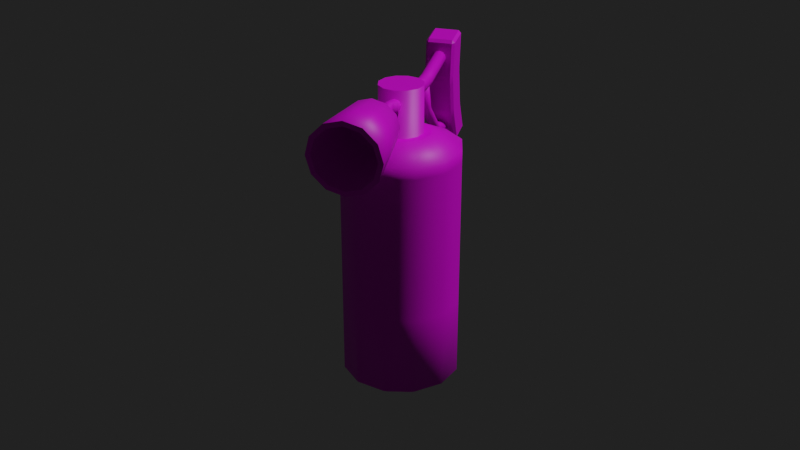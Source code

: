 # Source: FireExtinguisher.blend  (saved by Blender 3.2.14; exported with 4.5.12 LTS)
import bpy
from mathutils import Matrix  # noqa: F401  (used for matrix-valued properties, if any)

bpy.ops.wm.read_factory_settings(use_empty=True)
scene = bpy.context.scene
scene.name = 'Scene'

# ---- collections
col_collection = bpy.data.collections.new('Collection'); scene.collection.children.link(col_collection)

# ---- images (referenced by path relative to the original .blend; pixels are not part of the script)
import os
ASSET_DIR = os.environ.get("B2B_ASSET_DIR", "")  # directory of the original .blend (textures are referenced by path, not embedded)
HERE = os.path.dirname(os.path.abspath(__file__))  # packed textures are extracted next to this script under _unpacked/

def load_image(name, relpath, width, height, colorspace="sRGB"):
    """Load a texture the original file referenced (path relative to the .blend, or extracted next to this script)."""
    p = next((c for c in (os.path.join(HERE, relpath), os.path.join(ASSET_DIR, relpath)) if relpath and os.path.exists(c)), "")
    if p:
        img = bpy.data.images.load(p, check_existing=True)
        img.name = name
    else:  # same state as the original file: an image datablock whose file is absent (Cycles renders it pink)
        img = bpy.data.images.new(name, width, height)
        img.source = "FILE"
        img.filepath = "//" + (relpath or name)
    img.colorspace_settings.name = colorspace
    return img
img_fireextinguisher_png = load_image('fireExtinguisher.png', 'fireExtinguisher.png', 1024, 1024, 'sRGB')

# ---- materials (node trees are filled in below, after node groups)
mat_material_001 = bpy.data.materials.new('Material.001')
mat_material_001.use_transparent_shadow = False

# ---- material node trees
mat_material_001.use_nodes = True; mat_material_001.node_tree.nodes.clear()
_N = mat_material_001.node_tree.nodes; _L = mat_material_001.node_tree.links
n0 = _N.new('ShaderNodeBsdfPrincipled'); n0.name = 'Principled BSDF'; n0.location = (10, 300)
n0.distribution = 'GGX'
n0.subsurface_method = 'RANDOM_WALK_SKIN'
n0.inputs[3].default_value = 1.45
n0.inputs[27].default_value = (0.0, 0.0, 0.0, 1.0)
n0.inputs[28].default_value = 1.0
n1 = _N.new('ShaderNodeOutputMaterial'); n1.name = 'Material Output'; n1.location = (300, 300)
n2 = _N.new('ShaderNodeTexImage'); n2.name = 'Image Texture'; n2.location = (-280, 280)
n2.image = img_fireextinguisher_png
_L.new(n0.outputs[0], n1.inputs[0])
_L.new(n2.outputs[0], n0.inputs[0])
n1.is_active_output = True

# ---- world
world_world = bpy.data.worlds.new('World'); scene.world = world_world
world_world.use_nodes = True; world_world.node_tree.nodes.clear()
_N = world_world.node_tree.nodes; _L = world_world.node_tree.links
n0 = _N.new('ShaderNodeOutputWorld'); n0.name = 'World Output'; n0.location = (300, 300)
n1 = _N.new('ShaderNodeBackground'); n1.name = 'Background'; n1.location = (10, 300)
n1.inputs[0].default_value = (0.01521, 0.01521, 0.01521, 1.0)
_L.new(n1.outputs[0], n0.inputs[0])
n0.is_active_output = True
world_world.color = (0.05088, 0.05088, 0.05088)
world_world.use_sun_shadow = False
world_world.sun_shadow_jitter_overblur = 0.0

# ---- cameras
cam_camera = bpy.data.cameras.new('Camera')
cam_camera.clip_end = 100.0
cam_camera.ortho_scale = 7.314

# ---- lights
light_light = bpy.data.lights.new('Light', 'POINT')
light_light.transmission_factor = 0.0
light_light.energy = 1000.0
light_light.shadow_soft_size = 0.1
light_light.shadow_maximum_resolution = 0.006
light_light.use_absolute_resolution = True

# ---- meshes
me_cylinder = bpy.data.meshes.new('Cylinder')
me_cylinder.from_pydata([(5.628e-10, 0.09889, -0.2294), (5.628e-10, 0.09889, 0.1706), (0.04944, 0.08564, -0.2294), (0.04944, 0.08564, 0.1706), (0.08564, 0.04944, -0.2294), (0.08564, 0.04944, 0.1706), (0.09889, -3.76e-09, -0.2294), (0.09889, -3.76e-09, 0.1706), (0.08564, -0.04944, -0.2294), (0.08564, -0.04944, 0.1706), (0.04944, -0.08564, -0.2294), (0.04944, -0.08564, 0.1706), (-8.082e-09, -0.09889, -0.2294), (-8.082e-09, -0.09889, 0.1706), (-0.04944, -0.08564, -0.2294), (-0.04944, -0.08564, 0.1706), (-0.08564, -0.04944, -0.2294), (-0.08564, -0.04944, 0.1706), (-0.09889, 1.742e-09, -0.2294), (-0.09889, 1.742e-09, 0.1706), (-0.08564, 0.04944, -0.2294), (-0.08564, 0.04944, 0.1706), (-0.04944, 0.08564, -0.2294), (-0.04944, 0.08564, 0.1706), (-8.424e-10, 0.04421, -0.237), (0.0221, 0.03829, -0.237), (0.03829, 0.0221, -0.237), (0.04421, -2.64e-09, -0.237), (0.03829, -0.0221, -0.237), (0.0221, -0.03829, -0.237), (-4.506e-09, -0.04421, -0.237), (-0.0221, -0.03829, -0.237), (-0.03829, -0.0221, -0.237), (-0.04421, -3.911e-10, -0.237), (-0.03829, 0.0221, -0.237), (-0.0221, 0.03829, -0.237), (2.26e-10, 0.0754, -0.246), (0.0377, 0.0653, -0.246), (0.0653, 0.0377, -0.246), (0.0754, -3.859e-09, -0.246), (0.0653, -0.0377, -0.246), (0.0377, -0.0653, -0.246), (-6.365e-09, -0.0754, -0.246), (-0.0377, -0.0653, -0.246), (-0.0653, -0.0377, -0.246), (-0.0754, 3.357e-10, -0.246), (-0.0653, 0.0377, -0.246), (-0.0377, 0.0653, -0.246), (0.01834, 0.03177, 0.1933), (-1.209e-09, 0.03669, 0.1933), (0.03177, 0.01834, 0.1933), (0.03669, -2.016e-09, 0.1933), (0.03177, -0.01834, 0.1933), (0.01834, -0.03177, 0.1933), (-3.974e-09, -0.03669, 0.1933), (-0.01834, -0.03177, 0.1933), (-0.03177, -0.01834, 0.1933), (-0.03669, -6.186e-10, 0.1933), (-0.03177, 0.01834, 0.1933), (-0.01834, 0.03177, 0.1933), (0.02449, 0.04241, 0.1933), (-4.51e-10, 0.04897, 0.1933), (0.04241, 0.02449, 0.1933), (0.04897, -3.343e-09, 0.1933), (0.04241, -0.02449, 0.1933), (0.02449, -0.04241, 0.1933), (-4.732e-09, -0.04897, 0.1933), (-0.02449, -0.04241, 0.1933), (-0.04241, -0.02449, 0.1933), (-0.04897, -6.186e-10, 0.1933), (-0.04241, 0.02449, 0.1933), (-0.02449, 0.04241, 0.1933), (0.01327, 0.02298, 0.2709), (-1.522e-09, 0.02654, 0.2709), (0.02298, 0.01327, 0.2709), (0.02654, -7.638e-10, 0.2709), (0.02298, -0.01327, 0.2709), (0.01327, -0.02298, 0.2709), (-3.818e-09, -0.02654, 0.2709), (-0.01327, -0.02298, 0.2709), (-0.02298, -0.01327, 0.2709), (-0.02654, -6.186e-10, 0.2709), (-0.02298, 0.01327, 0.2709), (-0.01327, 0.02298, 0.2709), (-1.664e-09, -0.1384, 0.2582), (-5.344e-10, -0.2622, 0.296), (0.003998, -0.1383, 0.2572), (0.02412, -0.2619, 0.2895), (0.006925, -0.138, 0.2543), (0.04178, -0.261, 0.2719), (0.007997, -0.1376, 0.2504), (0.04824, -0.2598, 0.2478), (0.006925, -0.1372, 0.2464), (0.04178, -0.2586, 0.2237), (0.003998, -0.1369, 0.2436), (0.02412, -0.2578, 0.2061), (-1.698e-09, -0.1368, 0.2425), (-4.584e-09, -0.2574, 0.1996), (-0.003998, -0.1369, 0.2436), (-0.02412, -0.2578, 0.2061), (-0.006925, -0.1372, 0.2464), (-0.04178, -0.2586, 0.2237), (-0.007997, -0.1376, 0.2504), (-0.04824, -0.2598, 0.2478), (-0.006925, -0.138, 0.2543), (-0.04178, -0.261, 0.2719), (-0.003998, -0.1383, 0.2572), (-0.02412, -0.2619, 0.2895), (-3.856e-10, -0.1408, 0.2939), (0.02068, -0.1404, 0.2885), (0.03582, -0.1394, 0.2737), (0.04137, -0.1379, 0.2535), (0.03582, -0.1364, 0.2333), (0.02068, -0.1353, 0.2186), (-4.002e-09, -0.1349, 0.2132), (-0.02068, -0.1353, 0.2186), (-0.03582, -0.1364, 0.2333), (-0.04137, -0.1379, 0.2535), (-0.03582, -0.1394, 0.2737), (-0.02068, -0.1404, 0.2885), (-1.931e-09, -0.03191, 0.2569), (0.00532, -0.03191, 0.2555), (0.009215, -0.03191, 0.2516), (0.01064, -0.03191, 0.2463), (0.009215, -0.03191, 0.241), (0.00532, -0.03191, 0.2371), (-1.978e-09, -0.03191, 0.2356), (-0.00532, -0.03191, 0.2371), (-0.009215, -0.03191, 0.241), (-0.01064, -0.03191, 0.2463), (-0.009215, -0.03191, 0.2516), (-0.00532, -0.03191, 0.2555), (0.00854, -0.06725, 0.2552), (0.007396, -0.06728, 0.2595), (-0.007396, -0.06728, 0.2595), (-0.00854, -0.06725, 0.2552), (-0.00427, -0.0672, 0.2478), (-1.783e-09, -0.0672, 0.2467), (0.007396, -0.06722, 0.2509), (-0.00427, -0.0673, 0.2626), (0.00427, -0.0673, 0.2626), (-1.746e-09, -0.06731, 0.2637), (-0.007396, -0.06722, 0.2509), (0.00427, -0.0672, 0.2478), (0.02819, -0.2622, 0.2966), (-2.832e-10, -0.2626, 0.3041), (0.04883, -0.2612, 0.276), (0.05638, -0.2598, 0.2478), (0.04883, -0.2584, 0.2197), (0.02819, -0.2574, 0.1991), (-5.212e-09, -0.257, 0.1915), (-0.02819, -0.2574, 0.1991), (-0.04883, -0.2584, 0.2197), (-0.05638, -0.2598, 0.2478), (-0.04883, -0.2612, 0.276), (-0.02819, -0.2622, 0.2966), (0.01731, -0.1463, 0.2822), (-1.057e-09, -0.1467, 0.2868), (0.02998, -0.1454, 0.2695), (0.03462, -0.1442, 0.2523), (0.02998, -0.143, 0.235), (0.01731, -0.1421, 0.2224), (-3.964e-09, -0.1418, 0.2177), (-0.01731, -0.1421, 0.2224), (-0.02998, -0.143, 0.235), (-0.03462, -0.1442, 0.2523), (-0.02998, -0.1454, 0.2695), (-0.01731, -0.1463, 0.2822), (0.007257, -0.1042, 0.2489), (-0.008379, -0.1037, 0.2448), (-1.711e-09, -0.1028, 0.2365), (-1.674e-09, -0.1047, 0.2531), (0.008379, -0.1037, 0.2448), (-0.007257, -0.1042, 0.2489), (-0.00419, -0.1029, 0.2376), (0.007257, -0.1033, 0.2407), (-0.00419, -0.1045, 0.252), (0.00419, -0.1045, 0.252), (-0.007257, -0.1033, 0.2407), (0.00419, -0.1029, 0.2376), (-3.638e-09, 0.2352, 0.26), (-3.638e-09, 0.02865, 0.2559), (0.005757, 0.235, 0.2584), (0.005757, 0.02865, 0.2543), (0.009971, 0.2344, 0.2543), (0.009971, 0.02865, 0.2501), (0.01151, 0.2335, 0.2485), (0.01151, 0.02865, 0.2444), (0.009971, 0.2327, 0.2428), (0.009971, 0.02865, 0.2386), (0.005757, 0.2321, 0.2386), (0.005757, 0.02865, 0.2344), (-4.645e-09, 0.2319, 0.2371), (-4.645e-09, 0.02865, 0.2329), (-0.005757, 0.2321, 0.2386), (-0.005757, 0.02865, 0.2344), (-0.009971, 0.2327, 0.2428), (-0.009971, 0.02865, 0.2386), (-0.01151, 0.2335, 0.2485), (-0.01151, 0.02865, 0.2444), (-0.009971, 0.2344, 0.2543), (-0.009971, 0.02865, 0.2501), (-0.005757, 0.235, 0.2584), (-0.005757, 0.02865, 0.2543), (-0.0252, 0.2547, 0.09079), (-0.02072, 0.2565, 0.08653), (-0.02072, 0.2502, 0.08993), (-0.0252, 0.2268, 0.2713), (-0.02072, 0.2222, 0.2707), (-0.02072, 0.2271, 0.2759), (-0.0252, 0.2954, 0.09695), (-0.02072, 0.3, 0.09749), (-0.02072, 0.2975, 0.09275), (-0.0252, 0.2674, 0.2774), (-0.02072, 0.2681, 0.2821), (-0.02072, 0.272, 0.2783), (0.0252, 0.2547, 0.09079), (0.02072, 0.2502, 0.08993), (0.02072, 0.2565, 0.08653), (0.0252, 0.2268, 0.2713), (0.02072, 0.2271, 0.2759), (0.02072, 0.2222, 0.2707), (0.02072, 0.3, 0.09749), (0.0252, 0.2954, 0.09695), (0.02072, 0.2975, 0.09275), (0.02072, 0.272, 0.2783), (0.02072, 0.2681, 0.2821), (0.0252, 0.2674, 0.2774), (-0.02072, 0.2157, 0.2126), (-0.0252, 0.2203, 0.2134), (-0.0252, 0.2203, 0.2044), (-0.02072, 0.2158, 0.2037), (-0.0252, 0.2292, 0.1493), (-0.0252, 0.232, 0.1407), (-0.02072, 0.2273, 0.1401), (-0.02072, 0.2248, 0.1486), (-0.0252, 0.2702, 0.1555), (-0.02072, 0.2746, 0.1562), (-0.02072, 0.2771, 0.1477), (-0.0252, 0.2726, 0.1468), (-0.0252, 0.2612, 0.2106), (-0.0252, 0.2609, 0.2196), (-0.02072, 0.2655, 0.2201), (-0.02072, 0.2657, 0.2113), (0.02072, 0.2746, 0.1562), (0.0252, 0.2702, 0.1555), (0.0252, 0.2726, 0.1468), (0.02072, 0.2771, 0.1477), (0.02072, 0.2657, 0.2113), (0.02072, 0.2655, 0.2201), (0.0252, 0.2609, 0.2196), (0.0252, 0.2612, 0.2106), (0.0252, 0.2292, 0.1493), (0.02072, 0.2248, 0.1486), (0.02072, 0.2273, 0.1401), (0.0252, 0.232, 0.1407), (0.0252, 0.2203, 0.2044), (0.0252, 0.2203, 0.2134), (0.02072, 0.2157, 0.2126), (0.02072, 0.2158, 0.2037), (0.0252, 0.2223, 0.2318), (0.02072, 0.2177, 0.231), (-0.0252, 0.2223, 0.2318), (-0.02072, 0.2177, 0.231), (-0.02072, 0.2676, 0.2386), (-0.0252, 0.263, 0.238), (0.0252, 0.263, 0.238), (0.02072, 0.2676, 0.2386), (-3.638e-09, 0.1138, 0.2438), (-3.638e-09, 0.1401, 0.2441), (0.005757, 0.1401, 0.2426), (0.005757, 0.1138, 0.2422), (0.009971, 0.1402, 0.2384), (0.009971, 0.1138, 0.238), (0.01151, 0.1402, 0.2326), (0.01151, 0.1137, 0.2323), (0.009971, 0.1402, 0.2269), (0.009971, 0.1138, 0.2265), (0.005757, 0.1401, 0.2227), (0.005757, 0.1138, 0.2223), (-4.645e-09, 0.1401, 0.2212), (-4.645e-09, 0.1138, 0.2207), (-0.005757, 0.1401, 0.2227), (-0.005757, 0.1138, 0.2223), (-0.009971, 0.1402, 0.2269), (-0.009971, 0.1138, 0.2265), (-0.01151, 0.1402, 0.2326), (-0.01151, 0.1137, 0.2323), (-0.009971, 0.1402, 0.2384), (-0.009971, 0.1138, 0.238), (-0.005757, 0.1401, 0.2426), (-0.005757, 0.1138, 0.2422), (-3.83e-09, 0.1357, 0.2269), (-3.638e-09, 0.2396, 0.1241), (0.004477, 0.1345, 0.2269), (0.005757, 0.2403, 0.1227), (0.007755, 0.1312, 0.2269), (0.009971, 0.242, 0.1189), (0.008955, 0.1267, 0.2268), (0.01151, 0.2444, 0.1137), (0.007755, 0.1222, 0.2268), (0.009971, 0.2468, 0.1084), (0.004477, 0.1189, 0.2267), (0.005757, 0.2485, 0.1046), (-4.613e-09, 0.1177, 0.2267), (-4.645e-09, 0.2492, 0.1032), (-0.004478, 0.1189, 0.2267), (-0.005757, 0.2485, 0.1046), (-0.007755, 0.1222, 0.2268), (-0.009971, 0.2468, 0.1084), (-0.008955, 0.1267, 0.2268), (-0.01151, 0.2444, 0.1137), (-0.007755, 0.1312, 0.2269), (-0.009971, 0.242, 0.1189), (-0.004478, 0.1345, 0.2269), (-0.005757, 0.2403, 0.1227), (-3.779e-09, 0.2003, 0.1343), (-3.863e-09, 0.1482, 0.1852), (0.004365, 0.1472, 0.1844), (0.004821, 0.1999, 0.1331), (0.00756, 0.1448, 0.1825), (0.008351, 0.1987, 0.1297), (0.00873, 0.1414, 0.1797), (0.009642, 0.197, 0.1252), (0.00756, 0.138, 0.177), (0.008351, 0.1954, 0.1207), (0.004365, 0.1355, 0.175), (0.004821, 0.1941, 0.1174), (-4.627e-09, 0.1346, 0.1743), (-4.621e-09, 0.1937, 0.1162), (-0.004365, 0.1355, 0.175), (-0.004821, 0.1941, 0.1174), (-0.00756, 0.138, 0.177), (-0.008351, 0.1954, 0.1207), (-0.00873, 0.1414, 0.1797), (-0.009642, 0.197, 0.1252), (-0.00756, 0.1448, 0.1825), (-0.008351, 0.1987, 0.1297), (-0.004365, 0.1472, 0.1844), (-0.004821, 0.1999, 0.1331), (5.628e-10, 0.09889, -0.09609), (5.628e-10, 0.09889, 0.03724), (0.04944, 0.08564, 0.03724), (0.04944, 0.08564, -0.09609), (0.08564, 0.04944, 0.03724), (0.08564, 0.04944, -0.09609), (0.09889, -3.76e-09, 0.03724), (0.09889, -3.76e-09, -0.09609), (0.08564, -0.04944, 0.03724), (0.08564, -0.04944, -0.09609), (0.04944, -0.08564, 0.03724), (0.04944, -0.08564, -0.09609), (-8.082e-09, -0.09889, 0.03724), (-8.082e-09, -0.09889, -0.09609), (-0.04944, -0.08564, 0.03724), (-0.04944, -0.08564, -0.09609), (-0.08564, -0.04944, 0.03724), (-0.08564, -0.04944, -0.09609), (-0.09889, 1.742e-09, 0.03724), (-0.09889, 1.742e-09, -0.09609), (-0.08564, 0.04944, 0.03724), (-0.08564, 0.04944, -0.09609), (-0.04944, 0.08564, 0.03724), (-0.04944, 0.08564, -0.09609), (0.01834, 0.03177, 0.2709), (-1.209e-09, 0.03669, 0.2709), (0.03177, 0.01834, 0.2709), (0.03669, -2.016e-09, 0.2709), (0.03177, -0.01834, 0.2709), (0.01834, -0.03177, 0.2709), (-3.974e-09, -0.03669, 0.2709), (-0.01834, -0.03177, 0.2709), (-0.03177, -0.01834, 0.2709), (-0.03669, -6.186e-10, 0.2709), (-0.03177, 0.01834, 0.2709), (-0.01834, 0.03177, 0.2709), (5.628e-10, 0.09889, 0.1507), (0.04944, 0.08564, 0.1507), (0.08564, 0.04944, 0.1507), (0.09889, -3.76e-09, 0.1507), (0.08564, -0.04944, 0.1507), (0.04944, -0.08564, 0.1507), (-8.082e-09, -0.09889, 0.1507), (-0.04944, -0.08564, 0.1507), (-0.08564, -0.04944, 0.1507), (-0.09889, 1.742e-09, 0.1507), (-0.08564, 0.04944, 0.1507), (-0.04944, 0.08564, 0.1507)], [], [(376, 1, 3, 377), (377, 3, 5, 378), (378, 5, 7, 379), (379, 7, 9, 380), (380, 9, 11, 381), (381, 11, 13, 382), (382, 13, 15, 383), (383, 15, 17, 384), (384, 17, 19, 385), (385, 19, 21, 386), (11, 9, 64, 65), (386, 21, 23, 387), (387, 23, 1, 376), (14, 16, 44, 43), (24, 25, 26, 27, 28, 29, 30, 31, 32, 33, 34, 35), (12, 14, 43, 42), (10, 12, 42, 41), (8, 10, 41, 40), (6, 8, 40, 39), (22, 0, 36, 47), (0, 2, 37, 36), (4, 6, 39, 38), (20, 22, 47, 46), (2, 4, 38, 37), (18, 20, 46, 45), (16, 18, 45, 44), (25, 24, 36, 37), (26, 25, 37, 38), (27, 26, 38, 39), (28, 27, 39, 40), (29, 28, 40, 41), (30, 29, 41, 42), (31, 30, 42, 43), (32, 31, 43, 44), (33, 32, 44, 45), (34, 33, 45, 46), (35, 34, 46, 47), (24, 35, 47, 36), (49, 59, 375, 365), (9, 7, 63, 64), (1, 23, 71, 61), (3, 1, 61, 60), (7, 5, 62, 63), (23, 21, 70, 71), (5, 3, 60, 62), (21, 19, 69, 70), (19, 17, 68, 69), (17, 15, 67, 68), (15, 13, 66, 67), (13, 11, 65, 66), (49, 48, 60, 61), (48, 50, 62, 60), (50, 51, 63, 62), (51, 52, 64, 63), (52, 53, 65, 64), (53, 54, 66, 65), (54, 55, 67, 66), (55, 56, 68, 67), (56, 57, 69, 68), (57, 58, 70, 69), (58, 59, 71, 70), (59, 49, 61, 71), (72, 73, 83, 82, 81, 80, 79, 78, 77, 76, 75, 74), (50, 48, 364, 366), (57, 56, 372, 373), (54, 53, 369, 370), (51, 50, 366, 367), (58, 57, 373, 374), (55, 54, 370, 371), (52, 51, 367, 368), (59, 58, 374, 375), (48, 49, 365, 364), (56, 55, 371, 372), (53, 52, 368, 369), (108, 145, 144, 109), (109, 144, 146, 110), (110, 146, 147, 111), (111, 147, 148, 112), (112, 148, 149, 113), (113, 149, 150, 114), (114, 150, 151, 115), (115, 151, 152, 116), (116, 152, 153, 117), (117, 153, 154, 118), (99, 97, 162, 163), (118, 154, 155, 119), (119, 155, 145, 108), (133, 132, 123, 122), (86, 84, 108, 109), (88, 86, 109, 110), (90, 88, 110, 111), (92, 90, 111, 112), (94, 92, 112, 113), (96, 94, 113, 114), (98, 96, 114, 115), (100, 98, 115, 116), (102, 100, 116, 117), (104, 102, 117, 118), (106, 104, 118, 119), (84, 106, 119, 108), (120, 121, 122, 123, 124, 125, 126, 127, 128, 129, 130, 131), (135, 134, 130, 129), (137, 136, 127, 126), (132, 138, 124, 123), (134, 139, 131, 130), (141, 140, 121, 120), (136, 142, 128, 127), (138, 143, 125, 124), (139, 141, 120, 131), (140, 133, 122, 121), (142, 135, 129, 128), (143, 137, 126, 125), (179, 170, 137, 143), (178, 169, 135, 142), (177, 168, 133, 140), (176, 171, 141, 139), (175, 179, 143, 138), (174, 178, 142, 136), (171, 177, 140, 141), (173, 176, 139, 134), (172, 175, 138, 132), (170, 174, 136, 137), (169, 173, 134, 135), (168, 172, 132, 133), (85, 87, 144, 145), (87, 89, 146, 144), (89, 91, 147, 146), (91, 93, 148, 147), (93, 95, 149, 148), (95, 97, 150, 149), (97, 99, 151, 150), (99, 101, 152, 151), (101, 103, 153, 152), (103, 105, 154, 153), (105, 107, 155, 154), (107, 85, 145, 155), (156, 157, 167, 166, 165, 164, 163, 162, 161, 160, 159, 158), (93, 91, 159, 160), (107, 105, 166, 167), (87, 85, 157, 156), (101, 99, 163, 164), (95, 93, 160, 161), (85, 107, 167, 157), (89, 87, 156, 158), (103, 101, 164, 165), (97, 95, 161, 162), (91, 89, 158, 159), (105, 103, 165, 166), (88, 90, 172, 168), (102, 104, 173, 169), (96, 98, 174, 170), (90, 92, 175, 172), (104, 106, 176, 173), (84, 86, 177, 171), (98, 100, 178, 174), (92, 94, 179, 175), (106, 84, 171, 176), (86, 88, 168, 177), (100, 102, 169, 178), (94, 96, 170, 179), (202, 290, 269, 180), (184, 272, 274, 186), (186, 274, 276, 188), (188, 276, 278, 190), (190, 278, 280, 192), (192, 280, 282, 194), (194, 282, 284, 196), (196, 284, 286, 198), (198, 286, 288, 200), (200, 288, 290, 202), (183, 181, 203, 201, 199, 197, 195, 193, 191, 189, 187, 185), (180, 269, 270, 182), (180, 182, 184, 186, 188, 190, 192, 194, 196, 198, 200, 202), (182, 270, 272, 184), (289, 201, 203, 291), (287, 199, 201, 289), (285, 197, 199, 287), (283, 195, 197, 285), (281, 193, 195, 283), (279, 191, 193, 281), (277, 189, 191, 279), (275, 187, 189, 277), (273, 185, 187, 275), (271, 183, 185, 273), (268, 181, 183, 271), (204, 233, 239, 210), (266, 227, 219, 260), (262, 207, 213, 265), (217, 254, 234, 206), (261, 221, 208, 263), (264, 215, 225, 267), (259, 231, 235, 253), (223, 246, 255, 216), (226, 214, 209, 220), (230, 240, 236, 232), (251, 256, 252, 245), (243, 248, 244, 237), (211, 238, 247, 222), (204, 205, 206), (207, 208, 209), (210, 211, 212), (213, 214, 215), (216, 217, 218), (219, 220, 221), (222, 223, 224), (225, 226, 227), (228, 229, 230, 231), (232, 233, 234, 235), (236, 237, 238, 239), (240, 241, 242, 243), (244, 245, 246, 247), (248, 249, 250, 251), (252, 253, 254, 255), (256, 257, 258, 259), (212, 205, 204, 210), (209, 214, 213, 207), (224, 212, 211, 222), (214, 226, 225, 215), (218, 224, 223, 216), (226, 220, 219, 227), (205, 218, 217, 206), (220, 209, 208, 221), (252, 256, 259, 253), (258, 228, 231, 259), (230, 232, 235, 231), (234, 254, 253, 235), (244, 248, 251, 245), (250, 257, 256, 251), (255, 246, 245, 252), (236, 240, 243, 237), (242, 249, 248, 243), (247, 238, 237, 244), (229, 241, 240, 230), (239, 233, 232, 236), (260, 219, 221, 261), (262, 229, 228, 263), (206, 234, 233, 204), (238, 211, 210, 239), (264, 242, 241, 265), (216, 255, 254, 217), (246, 223, 222, 247), (266, 250, 249, 267), (212, 224, 218, 205), (227, 266, 267, 225), (215, 264, 265, 213), (207, 262, 263, 208), (257, 260, 261, 258), (242, 264, 267, 249), (258, 261, 263, 228), (229, 262, 265, 241), (250, 266, 260, 257), (291, 268, 269, 290), (289, 291, 290, 288), (287, 289, 288, 286), (285, 287, 286, 284), (283, 285, 284, 282), (281, 283, 282, 280), (279, 281, 280, 278), (277, 279, 278, 276), (275, 277, 276, 274), (273, 275, 274, 272), (271, 273, 272, 270), (268, 271, 270, 269), (291, 203, 181, 268), (314, 338, 317, 292), (296, 320, 322, 298), (298, 322, 324, 300), (300, 324, 326, 302), (302, 326, 328, 304), (304, 328, 330, 306), (306, 330, 332, 308), (308, 332, 334, 310), (310, 334, 336, 312), (312, 336, 338, 314), (295, 293, 315, 313, 311, 309, 307, 305, 303, 301, 299, 297), (292, 317, 318, 294), (292, 294, 296, 298, 300, 302, 304, 306, 308, 310, 312, 314), (294, 318, 320, 296), (337, 313, 315, 339), (335, 311, 313, 337), (333, 309, 311, 335), (331, 307, 309, 333), (329, 305, 307, 331), (327, 303, 305, 329), (325, 301, 303, 327), (323, 299, 301, 325), (321, 297, 299, 323), (319, 295, 297, 321), (316, 293, 295, 319), (339, 316, 317, 338), (337, 339, 338, 336), (335, 337, 336, 334), (333, 335, 334, 332), (331, 333, 332, 330), (329, 331, 330, 328), (327, 329, 328, 326), (325, 327, 326, 324), (323, 325, 324, 322), (321, 323, 322, 320), (319, 321, 320, 318), (316, 319, 318, 317), (339, 315, 293, 316), (22, 363, 340, 0), (363, 362, 341, 340), (20, 361, 363, 22), (361, 360, 362, 363), (18, 359, 361, 20), (359, 358, 360, 361), (16, 357, 359, 18), (357, 356, 358, 359), (14, 355, 357, 16), (355, 354, 356, 357), (12, 353, 355, 14), (353, 352, 354, 355), (10, 351, 353, 12), (351, 350, 352, 353), (8, 349, 351, 10), (349, 348, 350, 351), (6, 347, 349, 8), (347, 346, 348, 349), (4, 345, 347, 6), (345, 344, 346, 347), (2, 343, 345, 4), (343, 342, 344, 345), (0, 340, 343, 2), (340, 341, 342, 343), (73, 72, 364, 365), (72, 74, 366, 364), (74, 75, 367, 366), (75, 76, 368, 367), (76, 77, 369, 368), (77, 78, 370, 369), (78, 79, 371, 370), (79, 80, 372, 371), (80, 81, 373, 372), (81, 82, 374, 373), (82, 83, 375, 374), (83, 73, 365, 375), (362, 387, 376, 341), (360, 386, 387, 362), (358, 385, 386, 360), (356, 384, 385, 358), (354, 383, 384, 356), (352, 382, 383, 354), (350, 381, 382, 352), (348, 380, 381, 350), (346, 379, 380, 348), (344, 378, 379, 346), (342, 377, 378, 344), (341, 376, 377, 342)])
me_cylinder.polygons.foreach_set('use_smooth', [1, 1, 1, 1, 1, 1, 1, 1, 1, 1, 1, 1, 1, 1, 1, 1, 1, 1, 1, 1, 1, 1, 1, 1, 1, 1, 1, 1, 1, 1, 1, 1, 1, 1, 1, 1, 1, 1, 1, 1, 1, 1, 1, 1, 1, 1, 1, 1, 1, 1, 0, 0, 0, 0, 0, 0, 0, 0, 0, 0, 0, 0, 0, 1, 1, 1, 1, 1, 1, 1, 1, 1, 1, 1, 1, 1, 1, 1, 1, 1, 1, 1, 1, 1, 1, 1, 1, 1, 0, 0, 0, 0, 0, 0, 0, 0, 0, 0, 0, 0, 0, 1, 1, 1, 1, 1, 1, 1, 1, 1, 1, 1, 1, 1, 1, 1, 1, 1, 1, 1, 1, 1, 1, 1, 0, 0, 0, 0, 0, 0, 0, 0, 0, 0, 0, 0, 0, 1, 1, 1, 1, 1, 1, 1, 1, 1, 1, 1, 1, 1, 1, 1, 1, 1, 1, 1, 1, 1, 1, 1, 1, 1, 1, 1, 1, 1, 1, 1, 1, 1, 1, 1, 1, 1, 1, 1, 1, 1, 1, 1, 1, 1, 1, 1, 1, 0, 0, 0, 0, 0, 0, 0, 0, 0, 0, 0, 0, 0, 0, 0, 0, 0, 0, 0, 0, 0, 0, 0, 0, 0, 0, 0, 0, 0, 0, 0, 0, 0, 0, 0, 0, 0, 0, 0, 0, 0, 0, 0, 0, 0, 0, 0, 0, 0, 0, 0, 0, 0, 0, 0, 0, 0, 0, 0, 0, 0, 0, 0, 0, 0, 0, 1, 1, 1, 1, 1, 1, 1, 1, 1, 1, 1, 1, 1, 1, 1, 1, 1, 1, 1, 1, 1, 1, 1, 1, 1, 1, 1, 1, 1, 1, 1, 1, 1, 1, 1, 1, 1, 1, 1, 1, 1, 1, 1, 1, 1, 1, 1, 1, 1, 1, 1, 1, 1, 1, 1, 1, 1, 1, 1, 1, 1, 1, 1, 1, 1, 1, 1, 1, 1, 1, 1, 1, 1, 1, 1, 0, 0, 0, 0, 0, 0, 0, 0, 0, 0, 0, 0, 1, 1, 1, 1, 1, 1, 1, 1, 1, 1, 1, 1])
_uv = me_cylinder.uv_layers.new(name='UVMap')
_uv.uv.foreach_set('vector', [0.3607, 0.3244, 0.3767, 0.3244, 0.3767, 0.3783, 0.3607, 0.3783, 0.3754, 0.382, 0.3915, 0.382, 0.3915, 0.4358, 0.3754, 0.4358, 0.3754, 0.4358, 0.3915, 0.4358, 0.3915, 0.4897, 0.3754, 0.4897, 0.3754, 0.4897, 0.3915, 0.4897, 0.3915, 0.5435, 0.3754, 0.5435, 0.3754, 0.5435, 0.3915, 0.5435, 0.3915, 0.5974, 0.3754, 0.5974, 0.3754, 0.5974, 0.3915, 0.5974, 0.3915, 0.6512, 0.3754, 0.6512, 0.3754, 0.6512, 0.3915, 0.6512, 0.3915, 0.7051, 0.3754, 0.7051, 0.3754, 0.7051, 0.3915, 0.7051, 0.3915, 0.7589, 0.3754, 0.7589, 0.3754, 0.7589, 0.3915, 0.7589, 0.3915, 0.8128, 0.3754, 0.8128, 0.3521, 0.6983, 0.3681, 0.6983, 0.3681, 0.7522, 0.3521, 0.7522, 0.2539, 0.245, 0.3392, 0.2942, 0.2679, 0.3665, 0.2284, 0.3432, 0.3754, 0.8666, 0.3915, 0.8666, 0.3915, 0.9205, 0.3754, 0.9205, 0.3754, 0.9205, 0.3915, 0.9205, 0.3915, 0.9743, 0.3754, 0.9743, 0.6863, 0.3373, 0.6143, 0.2957, 0.6462, 0.2631, 0.6976, 0.2931, 0.2122, 0.3833, 0.2464, 0.3836, 0.2758, 0.4009, 0.2926, 0.4307, 0.2924, 0.465, 0.275, 0.4945, 0.2453, 0.5113, 0.2111, 0.5109, 0.1815, 0.4936, 0.1647, 0.4638, 0.165, 0.4296, 0.1824, 0.4002, 0.7694, 0.3373, 0.6863, 0.3373, 0.6976, 0.2931, 0.7571, 0.2934, 0.8414, 0.2958, 0.7694, 0.3373, 0.7571, 0.2934, 0.8088, 0.2639, 0.8829, 0.2238, 0.8414, 0.2958, 0.8088, 0.2639, 0.8388, 0.2125, 0.8829, 0.1407, 0.8829, 0.2238, 0.8388, 0.2125, 0.839, 0.153, 0.6143, 0.06867, 0.6863, 0.02711, 0.6986, 0.07102, 0.6469, 0.1005, 0.6863, 0.02711, 0.7694, 0.0271, 0.7581, 0.07129, 0.6986, 0.07102, 0.8414, 0.06867, 0.8829, 0.1407, 0.839, 0.153, 0.8095, 0.1013, 0.5728, 0.1406, 0.6143, 0.06867, 0.6469, 0.1005, 0.6169, 0.1519, 0.7694, 0.0271, 0.8414, 0.06867, 0.8095, 0.1013, 0.7581, 0.07129, 0.5727, 0.2238, 0.5728, 0.1406, 0.6169, 0.1519, 0.6167, 0.2115, 0.6143, 0.2957, 0.5727, 0.2238, 0.6167, 0.2115, 0.6462, 0.2631, 0.2464, 0.3836, 0.2122, 0.3833, 0.1994, 0.3361, 0.259, 0.3364, 0.2758, 0.4009, 0.2464, 0.3836, 0.259, 0.3364, 0.3104, 0.3664, 0.2926, 0.4307, 0.2758, 0.4009, 0.3104, 0.3664, 0.3399, 0.4181, 0.2924, 0.465, 0.2926, 0.4307, 0.3399, 0.4181, 0.3396, 0.4776, 0.275, 0.4945, 0.2924, 0.465, 0.3396, 0.4776, 0.3096, 0.529, 0.2453, 0.5113, 0.275, 0.4945, 0.3096, 0.529, 0.2579, 0.5585, 0.2111, 0.5109, 0.2453, 0.5113, 0.2579, 0.5585, 0.1984, 0.5582, 0.1815, 0.4936, 0.2111, 0.5109, 0.1984, 0.5582, 0.147, 0.5282, 0.1647, 0.4638, 0.1815, 0.4936, 0.147, 0.5282, 0.1175, 0.4765, 0.165, 0.4296, 0.1647, 0.4638, 0.1175, 0.4765, 0.1178, 0.417, 0.1824, 0.4002, 0.165, 0.4296, 0.1178, 0.417, 0.1478, 0.3656, 0.2122, 0.3833, 0.1824, 0.4002, 0.1478, 0.3656, 0.1994, 0.3361, 0.7767, 0.005489, 0.6968, 0.005489, 0.6968, 0.3438, 0.7767, 0.3438, 0.3392, 0.2942, 0.3884, 0.3794, 0.2905, 0.4065, 0.2679, 0.3665, 0.2539, 0.6123, 0.1555, 0.6123, 0.181, 0.514, 0.2269, 0.5144, 0.3392, 0.5631, 0.2539, 0.6123, 0.2269, 0.5144, 0.2668, 0.4919, 0.3884, 0.3794, 0.3884, 0.4779, 0.2901, 0.4523, 0.2905, 0.4065, 0.1555, 0.6123, 0.07025, 0.5631, 0.1415, 0.4907, 0.181, 0.514, 0.3884, 0.4779, 0.3392, 0.5631, 0.2668, 0.4919, 0.2901, 0.4523, 0.07025, 0.5631, 0.02104, 0.4779, 0.1189, 0.4508, 0.1415, 0.4907, 0.02104, 0.4779, 0.02104, 0.3794, 0.1193, 0.4049, 0.1189, 0.4508, 0.02104, 0.3794, 0.07025, 0.2942, 0.1426, 0.3654, 0.1193, 0.4049, 0.07025, 0.2942, 0.1555, 0.245, 0.1825, 0.3428, 0.1426, 0.3654, 0.1555, 0.245, 0.2539, 0.245, 0.2284, 0.3432, 0.1825, 0.3428, 0.7543, 0.6208, 0.8002, 0.5949, 0.8242, 0.6192, 0.7629, 0.6539, 0.8002, 0.5949, 0.827, 0.5494, 0.86, 0.5585, 0.8242, 0.6192, 0.827, 0.5494, 0.8275, 0.4967, 0.8606, 0.4881, 0.86, 0.5585, 0.8275, 0.4967, 0.8016, 0.4508, 0.8259, 0.4268, 0.8606, 0.4881, 0.8016, 0.4508, 0.7561, 0.424, 0.7652, 0.391, 0.8259, 0.4268, 0.7561, 0.424, 0.7034, 0.4235, 0.6948, 0.3904, 0.7652, 0.391, 0.7034, 0.4235, 0.6575, 0.4494, 0.6335, 0.4251, 0.6948, 0.3904, 0.6575, 0.4494, 0.6307, 0.4949, 0.5977, 0.4858, 0.6335, 0.4251, 0.6307, 0.4949, 0.6302, 0.5476, 0.5971, 0.5562, 0.5977, 0.4858, 0.6302, 0.5476, 0.6561, 0.5935, 0.6318, 0.6175, 0.5971, 0.5562, 0.6561, 0.5935, 0.7016, 0.6203, 0.6925, 0.6533, 0.6318, 0.6175, 0.7016, 0.6203, 0.7543, 0.6208, 0.7629, 0.6539, 0.6925, 0.6533, 0.1459, 0.1813, 0.1001, 0.1863, 0.05136, 0.1827, 0.01747, 0.143, 0.007506, 0.09668, 0.01747, 0.05038, 0.03915, 0.009657, 0.09717, 0.008483, 0.1464, 0.01161, 0.1778, 0.05038, 0.1902, 0.09668, 0.1778, 0.143, 0.9151, 0.005489, 0.8566, 0.005489, 0.8566, 0.3438, 0.9151, 0.3438, 0.7441, 0.008589, 0.6642, 0.008589, 0.6642, 0.3469, 0.7441, 0.3469, 0.7224, 0.002388, 0.6425, 0.002388, 0.6425, 0.3407, 0.7224, 0.3407, 0.6589, 0.3593, 0.7388, 0.3593, 0.7388, 0.02099, 0.6589, 0.02099, 0.824, 0.008589, 0.7441, 0.008589, 0.7441, 0.3469, 0.824, 0.3469, 0.8023, 0.002388, 0.7224, 0.002388, 0.7224, 0.3407, 0.8023, 0.3407, 0.579, 0.3593, 0.6589, 0.3593, 0.6589, 0.02099, 0.579, 0.02099, 0.8825, 0.008589, 0.824, 0.008589, 0.824, 0.3469, 0.8825, 0.3469, 0.8566, 0.005489, 0.7767, 0.005489, 0.7767, 0.3438, 0.8566, 0.3438, 0.6642, 0.008589, 0.6058, 0.008589, 0.6058, 0.3469, 0.6642, 0.3469, 0.5205, 0.3593, 0.579, 0.3593, 0.579, 0.02099, 0.5205, 0.02099, 0.9953, 0.4625, 0.9953, 0.6335, 0.9515, 0.6335, 0.9515, 0.4625, 0.9515, 0.4625, 0.9515, 0.6335, 0.9077, 0.6335, 0.9077, 0.4625, 0.9077, 0.4625, 0.9077, 0.6335, 0.8639, 0.6335, 0.8639, 0.4625, 0.8639, 0.4625, 0.8639, 0.6335, 0.8201, 0.6335, 0.8201, 0.4625, 0.8201, 0.4625, 0.8201, 0.6335, 0.7763, 0.6335, 0.7763, 0.4625, 0.7763, 0.4625, 0.7763, 0.6335, 0.7325, 0.6335, 0.7325, 0.4625, 0.7325, 0.4625, 0.7325, 0.6335, 0.6887, 0.6335, 0.6887, 0.4625, 0.6887, 0.4625, 0.6887, 0.6335, 0.645, 0.6335, 0.645, 0.4625, 0.645, 0.4625, 0.645, 0.6335, 0.6012, 0.6335, 0.6012, 0.4625, 0.6012, 0.4625, 0.6012, 0.6335, 0.5574, 0.6335, 0.5574, 0.4625, 0.543, 0.4022, 0.5711, 0.4005, 0.5744, 0.5521, 0.5543, 0.5532, 0.5574, 0.4625, 0.5574, 0.6335, 0.5136, 0.6335, 0.5136, 0.4625, 0.5136, 0.4625, 0.5136, 0.6335, 0.4698, 0.6335, 0.4698, 0.4625, 0.169, 0.5493, 0.1874, 0.5494, 0.225, 0.6966, 0.2021, 0.6966, 0.7681, 0.5742, 0.7438, 0.5807, 0.7438, 0.6927, 0.8241, 0.6712, 0.7858, 0.5564, 0.7681, 0.5742, 0.8241, 0.6712, 0.8829, 0.6124, 0.7923, 0.5321, 0.7858, 0.5564, 0.8829, 0.6124, 0.9044, 0.5321, 0.7858, 0.5079, 0.7923, 0.5321, 0.9044, 0.5321, 0.8829, 0.4518, 0.7681, 0.4901, 0.7858, 0.5079, 0.8829, 0.4518, 0.8241, 0.3931, 0.7438, 0.4836, 0.7681, 0.4901, 0.8241, 0.3931, 0.7438, 0.3716, 0.7195, 0.4901, 0.7438, 0.4836, 0.7438, 0.3716, 0.6635, 0.3931, 0.7018, 0.5079, 0.7195, 0.4901, 0.6635, 0.3931, 0.6047, 0.4518, 0.6953, 0.5321, 0.7018, 0.5079, 0.6047, 0.4518, 0.5832, 0.5321, 0.7018, 0.5564, 0.6953, 0.5321, 0.5832, 0.5321, 0.6047, 0.6124, 0.7195, 0.5742, 0.7018, 0.5564, 0.6047, 0.6124, 0.6635, 0.6712, 0.7438, 0.5807, 0.7195, 0.5742, 0.6635, 0.6712, 0.7438, 0.6927, 0.75, 0.3225, 0.7863, 0.3128, 0.8128, 0.2863, 0.8225, 0.25, 0.8128, 0.2137, 0.7863, 0.1872, 0.75, 0.1775, 0.7137, 0.1872, 0.6872, 0.2137, 0.6775, 0.25, 0.6872, 0.2863, 0.7137, 0.3128, 0.07755, 0.401, 0.06039, 0.4012, 0.09117, 0.2539, 0.1126, 0.2538, 0.3426, 0.5404, 0.3586, 0.5392, 0.3717, 0.6911, 0.3518, 0.6926, 0.1874, 0.5494, 0.2033, 0.5495, 0.2449, 0.6965, 0.225, 0.6966, 0.2951, 0.4031, 0.2792, 0.4043, 0.2885, 0.2549, 0.3084, 0.2534, 0.2608, 0.4046, 0.2449, 0.404, 0.2457, 0.2545, 0.2656, 0.2552, 0.11, 0.4005, 0.09573, 0.4008, 0.1352, 0.2536, 0.153, 0.2534, 0.3084, 0.5382, 0.3243, 0.54, 0.3289, 0.6922, 0.3091, 0.69, 0.2792, 0.4043, 0.2608, 0.4046, 0.2656, 0.2552, 0.2885, 0.2549, 0.153, 0.549, 0.169, 0.5493, 0.2021, 0.6966, 0.1822, 0.6963, 0.09573, 0.4008, 0.07755, 0.401, 0.1126, 0.2538, 0.1352, 0.2536, 0.3243, 0.54, 0.3426, 0.5404, 0.3518, 0.6926, 0.3289, 0.6922, 0.338, 0.3998, 0.356, 0.4007, 0.3426, 0.5404, 0.3243, 0.54, 0.1392, 0.5506, 0.1216, 0.5526, 0.07755, 0.401, 0.09573, 0.4008, 0.1962, 0.394, 0.2116, 0.3956, 0.169, 0.5493, 0.153, 0.549, 0.2928, 0.5542, 0.2748, 0.555, 0.2608, 0.4046, 0.2792, 0.4043, 0.3224, 0.3968, 0.338, 0.3998, 0.3243, 0.54, 0.3084, 0.5382, 0.153, 0.549, 0.1392, 0.5506, 0.09573, 0.4008, 0.11, 0.4005, 0.2748, 0.555, 0.2591, 0.5539, 0.2449, 0.404, 0.2608, 0.4046, 0.3084, 0.5517, 0.2928, 0.5542, 0.2792, 0.4043, 0.2951, 0.4031, 0.2294, 0.3976, 0.2449, 0.3994, 0.2033, 0.5495, 0.1874, 0.5494, 0.356, 0.4007, 0.3717, 0.399, 0.3586, 0.5392, 0.3426, 0.5404, 0.1216, 0.5526, 0.105, 0.5546, 0.06039, 0.4012, 0.07755, 0.401, 0.2116, 0.3956, 0.2294, 0.3976, 0.1874, 0.5494, 0.169, 0.5493, 0.7461, 0.6394, 0.8044, 0.6238, 0.8142, 0.6409, 0.7461, 0.6591, 0.8044, 0.6238, 0.847, 0.5811, 0.8641, 0.591, 0.8142, 0.6409, 0.847, 0.5811, 0.8627, 0.5228, 0.8823, 0.5228, 0.8641, 0.591, 0.8627, 0.5228, 0.847, 0.4645, 0.8641, 0.4547, 0.8823, 0.5228, 0.847, 0.4645, 0.8044, 0.4219, 0.8142, 0.4048, 0.8641, 0.4547, 0.8044, 0.4219, 0.7461, 0.4062, 0.7461, 0.3866, 0.8142, 0.4048, 0.7461, 0.4062, 0.6878, 0.4219, 0.6779, 0.4048, 0.7461, 0.3866, 0.6878, 0.4219, 0.6451, 0.4645, 0.628, 0.4547, 0.6779, 0.4048, 0.6451, 0.4645, 0.6295, 0.5228, 0.6098, 0.5228, 0.628, 0.4547, 0.6295, 0.5228, 0.6451, 0.5811, 0.628, 0.591, 0.6098, 0.5228, 0.6451, 0.5811, 0.6878, 0.6238, 0.6779, 0.6409, 0.628, 0.591, 0.6878, 0.6238, 0.7461, 0.6394, 0.7461, 0.6591, 0.6779, 0.6409, 0.8044, 0.6238, 0.7461, 0.6394, 0.6878, 0.6238, 0.6451, 0.5811, 0.6295, 0.5228, 0.6451, 0.4645, 0.6878, 0.4219, 0.7461, 0.4062, 0.8044, 0.4219, 0.847, 0.4645, 0.8627, 0.5228, 0.847, 0.5811, 0.7198, 0.402, 0.7478, 0.4005, 0.7477, 0.5514, 0.7276, 0.5529, 0.7801, 0.5529, 0.8081, 0.555, 0.7969, 0.705, 0.7768, 0.7032, 0.7198, 0.5554, 0.7478, 0.5531, 0.7536, 0.7032, 0.7335, 0.705, 0.6917, 0.4005, 0.7198, 0.4019, 0.7119, 0.5531, 0.6918, 0.5518, 0.6034, 0.4007, 0.6314, 0.4027, 0.6177, 0.5532, 0.5976, 0.5521, 0.7478, 0.5531, 0.7801, 0.5529, 0.7768, 0.7032, 0.7536, 0.7032, 0.7801, 0.4012, 0.8081, 0.4038, 0.791, 0.5529, 0.7709, 0.5514, 0.6594, 0.4012, 0.6917, 0.4005, 0.6918, 0.5518, 0.6686, 0.5518, 0.5711, 0.4005, 0.6034, 0.4007, 0.5976, 0.5521, 0.5744, 0.5521, 0.7478, 0.4005, 0.7801, 0.4012, 0.7709, 0.5514, 0.7477, 0.5514, 0.6314, 0.4037, 0.6594, 0.4012, 0.6686, 0.5518, 0.6485, 0.5531, 0.1901, 0.2548, 0.2071, 0.2565, 0.2294, 0.3976, 0.2116, 0.3956, 0.09961, 0.6938, 0.08383, 0.6955, 0.105, 0.5546, 0.1216, 0.5526, 0.3521, 0.2569, 0.3671, 0.2554, 0.3717, 0.399, 0.356, 0.4007, 0.2071, 0.2565, 0.2217, 0.2581, 0.2449, 0.3994, 0.2294, 0.3976, 0.3036, 0.694, 0.2888, 0.6963, 0.2928, 0.5542, 0.3084, 0.5517, 0.2716, 0.697, 0.2567, 0.696, 0.2591, 0.5539, 0.2748, 0.555, 0.1295, 0.6906, 0.1163, 0.692, 0.1392, 0.5506, 0.153, 0.549, 0.3201, 0.2534, 0.3349, 0.2562, 0.338, 0.3998, 0.3224, 0.3968, 0.2888, 0.6963, 0.2716, 0.697, 0.2748, 0.555, 0.2928, 0.5542, 0.1754, 0.2534, 0.1901, 0.2548, 0.2116, 0.3956, 0.1962, 0.394, 0.1163, 0.692, 0.09961, 0.6938, 0.1216, 0.5526, 0.1392, 0.5506, 0.3349, 0.2562, 0.3521, 0.2569, 0.356, 0.4007, 0.338, 0.3998, 0.1352, 0.6776, 0.2401, 0.6776, 0.2402, 0.7159, 0.1352, 0.7159, 0.1352, 0.3333, 0.24, 0.3333, 0.2399, 0.3715, 0.1352, 0.3715, 0.1352, 0.3715, 0.2399, 0.3715, 0.2398, 0.4098, 0.1352, 0.4098, 0.1352, 0.4098, 0.2398, 0.4098, 0.2397, 0.4481, 0.1352, 0.4481, 0.1352, 0.4481, 0.2397, 0.4481, 0.2397, 0.4863, 0.1352, 0.4863, 0.1352, 0.4863, 0.2397, 0.4863, 0.2397, 0.5246, 0.1352, 0.5246, 0.1352, 0.5246, 0.2397, 0.5246, 0.2398, 0.5629, 0.1352, 0.5629, 0.1352, 0.5629, 0.2398, 0.5629, 0.2399, 0.6011, 0.1352, 0.6011, 0.1352, 0.6011, 0.2399, 0.6011, 0.24, 0.6394, 0.1352, 0.6394, 0.1352, 0.6394, 0.24, 0.6394, 0.2401, 0.6776, 0.1352, 0.6776, 0.37, 0.4578, 0.25, 0.49, 0.13, 0.4578, 0.04215, 0.37, 0.01, 0.25, 0.04215, 0.13, 0.13, 0.04215, 0.25, 0.01, 0.37, 0.04215, 0.4578, 0.13, 0.49, 0.25, 0.4578, 0.37, 0.1352, 0.2568, 0.2402, 0.2568, 0.2401, 0.295, 0.1352, 0.295, 0.75, 0.49, 0.87, 0.4578, 0.9578, 0.37, 0.99, 0.25, 0.9578, 0.13, 0.87, 0.04215, 0.75, 0.01, 0.63, 0.04215, 0.5422, 0.13, 0.51, 0.25, 0.5422, 0.37, 0.63, 0.4578, 0.1352, 0.295, 0.2401, 0.295, 0.24, 0.3333, 0.1352, 0.3333, 0.2695, 0.6394, 0.3648, 0.6394, 0.3648, 0.6776, 0.2695, 0.6776, 0.2695, 0.6011, 0.3648, 0.6011, 0.3648, 0.6394, 0.2695, 0.6394, 0.2695, 0.5629, 0.3648, 0.5629, 0.3648, 0.6011, 0.2695, 0.6011, 0.2695, 0.5246, 0.3648, 0.5246, 0.3648, 0.5629, 0.2695, 0.5629, 0.2695, 0.4863, 0.3648, 0.4863, 0.3648, 0.5246, 0.2695, 0.5246, 0.2695, 0.4481, 0.3648, 0.4481, 0.3648, 0.4863, 0.2695, 0.4863, 0.2695, 0.4098, 0.3648, 0.4098, 0.3648, 0.4481, 0.2695, 0.4481, 0.2695, 0.3715, 0.3648, 0.3715, 0.3648, 0.4098, 0.2695, 0.4098, 0.2695, 0.3333, 0.3648, 0.3333, 0.3648, 0.3715, 0.2695, 0.3715, 0.2695, 0.295, 0.3648, 0.295, 0.3648, 0.3333, 0.2695, 0.3333, 0.2695, 0.2568, 0.3648, 0.2568, 0.3648, 0.295, 0.2695, 0.295, 0.527, 0.9016, 0.527, 0.8774, 0.6002, 0.8774, 0.6002, 0.9016, 0.7064, 0.8324, 0.7064, 0.8158, 0.7797, 0.8158, 0.7797, 0.8324, 0.527, 0.8324, 0.527, 0.8158, 0.6002, 0.8158, 0.6002, 0.8324, 0.7959, 0.9017, 0.7959, 0.8774, 0.8696, 0.8774, 0.8696, 0.9017, 0.7959, 0.8324, 0.7959, 0.8158, 0.8696, 0.8158, 0.8696, 0.8324, 0.6164, 0.8324, 0.6164, 0.8158, 0.6902, 0.8158, 0.6902, 0.8324, 0.7959, 0.844, 0.8696, 0.844, 0.8696, 0.8734, 0.7959, 0.8734, 0.7065, 0.9016, 0.7065, 0.8774, 0.7796, 0.8774, 0.7796, 0.9016, 0.7061, 0.806, 0.7061, 0.7322, 0.7799, 0.7322, 0.7799, 0.806, 0.5267, 0.844, 0.6005, 0.844, 0.6005, 0.8734, 0.5267, 0.8734, 0.7061, 0.844, 0.7799, 0.844, 0.7799, 0.8734, 0.7061, 0.8734, 0.6164, 0.844, 0.6902, 0.844, 0.6902, 0.8734, 0.6164, 0.8734, 0.6164, 0.9017, 0.6164, 0.8774, 0.6902, 0.8774, 0.6902, 0.9017, 0.7819, 0.9933, 0.7799, 0.9854, 0.7879, 0.9854, 0.8776, 0.8153, 0.8696, 0.8158, 0.8696, 0.8139, 0.6002, 0.9016, 0.6085, 0.9017, 0.6005, 0.9036, 0.6002, 0.8158, 0.6005, 0.8139, 0.6085, 0.8158, 0.7879, 0.9021, 0.7959, 0.9017, 0.7959, 0.9036, 0.7797, 0.8158, 0.7799, 0.8139, 0.7879, 0.8158, 0.6982, 0.9017, 0.7065, 0.9016, 0.7061, 0.9036, 0.6902, 0.8158, 0.6902, 0.8144, 0.6982, 0.8163, 0.8696, 0.8401, 0.8776, 0.8396, 0.8776, 0.842, 0.8696, 0.842, 0.5267, 0.8754, 0.527, 0.8774, 0.5188, 0.8774, 0.5188, 0.8754, 0.6005, 0.8734, 0.6164, 0.8734, 0.6164, 0.8774, 0.6002, 0.8774, 0.6005, 0.844, 0.6002, 0.8401, 0.6164, 0.8401, 0.6164, 0.844, 0.6902, 0.8734, 0.7061, 0.8734, 0.7065, 0.8774, 0.6902, 0.8774, 0.6902, 0.844, 0.6902, 0.8401, 0.7064, 0.8401, 0.7061, 0.844, 0.7799, 0.8734, 0.7959, 0.8734, 0.7959, 0.8774, 0.7796, 0.8774, 0.7799, 0.844, 0.7797, 0.8401, 0.7959, 0.8401, 0.7959, 0.844, 0.7061, 0.9854, 0.7799, 0.9854, 0.7819, 0.9933, 0.7087, 0.9933, 0.5267, 0.8139, 0.6005, 0.8139, 0.6002, 0.8158, 0.527, 0.8158, 0.7061, 0.9116, 0.7061, 0.9854, 0.6982, 0.9854, 0.6982, 0.9116, 0.6164, 0.8139, 0.6902, 0.8139, 0.6902, 0.8158, 0.6164, 0.8158, 0.7799, 0.9116, 0.7061, 0.9116, 0.7065, 0.9016, 0.7796, 0.9016, 0.7061, 0.806, 0.7799, 0.806, 0.7797, 0.8158, 0.7064, 0.8158, 0.7799, 0.9854, 0.7799, 0.9116, 0.7879, 0.9116, 0.7879, 0.9854, 0.7959, 0.8139, 0.8696, 0.8139, 0.8696, 0.8158, 0.7959, 0.8158, 0.7799, 0.8734, 0.7799, 0.844, 0.7959, 0.844, 0.7959, 0.8734, 0.7959, 0.8401, 0.8696, 0.8401, 0.8696, 0.844, 0.7959, 0.844, 0.8776, 0.844, 0.8776, 0.8734, 0.8696, 0.8734, 0.8696, 0.844, 0.8696, 0.8774, 0.7959, 0.8774, 0.7959, 0.8734, 0.8696, 0.8734, 0.6902, 0.8734, 0.6902, 0.844, 0.7061, 0.844, 0.7061, 0.8734, 0.7064, 0.8401, 0.7797, 0.8401, 0.7799, 0.844, 0.7061, 0.844, 0.7796, 0.8774, 0.7065, 0.8774, 0.7061, 0.8734, 0.7799, 0.8734, 0.6005, 0.8734, 0.6005, 0.844, 0.6164, 0.844, 0.6164, 0.8734, 0.6164, 0.8401, 0.6902, 0.8401, 0.6902, 0.844, 0.6164, 0.844, 0.6902, 0.8774, 0.6164, 0.8774, 0.6164, 0.8734, 0.6902, 0.8734, 0.527, 0.8401, 0.6002, 0.8401, 0.6005, 0.844, 0.5267, 0.844, 0.6002, 0.8774, 0.527, 0.8774, 0.5267, 0.8734, 0.6005, 0.8734, 0.7797, 0.8324, 0.7797, 0.8158, 0.7959, 0.8158, 0.7959, 0.8324, 0.8776, 0.8319, 0.8776, 0.8396, 0.8696, 0.8401, 0.8696, 0.8324, 0.8696, 0.9017, 0.8696, 0.8774, 0.8776, 0.878, 0.8776, 0.9021, 0.6164, 0.8774, 0.6164, 0.9017, 0.6002, 0.9016, 0.6002, 0.8774, 0.6164, 0.8324, 0.6164, 0.8401, 0.6002, 0.8401, 0.6002, 0.8324, 0.7796, 0.9016, 0.7796, 0.8774, 0.7959, 0.8774, 0.7959, 0.9017, 0.7065, 0.8774, 0.7065, 0.9016, 0.6902, 0.9017, 0.6902, 0.8774, 0.7064, 0.8324, 0.7064, 0.8401, 0.6902, 0.8401, 0.6902, 0.8324, 0.7061, 0.9854, 0.7061, 0.9116, 0.7799, 0.9116, 0.7799, 0.9854, 0.7064, 0.8158, 0.7064, 0.8324, 0.6902, 0.8324, 0.6902, 0.8158, 0.6164, 0.8158, 0.6164, 0.8324, 0.6002, 0.8324, 0.6002, 0.8158, 0.8776, 0.8153, 0.8776, 0.8319, 0.8696, 0.8324, 0.8696, 0.8158, 0.7797, 0.8401, 0.7797, 0.8324, 0.7959, 0.8324, 0.7959, 0.8401, 0.6164, 0.8401, 0.6164, 0.8324, 0.6902, 0.8324, 0.6902, 0.8401, 0.7959, 0.8401, 0.7959, 0.8324, 0.8696, 0.8324, 0.8696, 0.8401, 0.527, 0.8401, 0.527, 0.8324, 0.6002, 0.8324, 0.6002, 0.8401, 0.7064, 0.8401, 0.7064, 0.8324, 0.7797, 0.8324, 0.7797, 0.8401, 0.2695, 0.6776, 0.2695, 0.7159, 0.2402, 0.7159, 0.2401, 0.6776, 0.2695, 0.6394, 0.2695, 0.6776, 0.2401, 0.6776, 0.24, 0.6394, 0.2695, 0.6011, 0.2695, 0.6394, 0.24, 0.6394, 0.2399, 0.6011, 0.2695, 0.5629, 0.2695, 0.6011, 0.2399, 0.6011, 0.2398, 0.5629, 0.2695, 0.5246, 0.2695, 0.5629, 0.2398, 0.5629, 0.2397, 0.5246, 0.2695, 0.4863, 0.2695, 0.5246, 0.2397, 0.5246, 0.2397, 0.4863, 0.2695, 0.4481, 0.2695, 0.4863, 0.2397, 0.4863, 0.2397, 0.4481, 0.2695, 0.4098, 0.2695, 0.4481, 0.2397, 0.4481, 0.2398, 0.4098, 0.2695, 0.3715, 0.2695, 0.4098, 0.2398, 0.4098, 0.2399, 0.3715, 0.2695, 0.3333, 0.2695, 0.3715, 0.2399, 0.3715, 0.24, 0.3333, 0.2695, 0.295, 0.2695, 0.3333, 0.24, 0.3333, 0.2401, 0.295, 0.2695, 0.2568, 0.2695, 0.295, 0.2401, 0.295, 0.2402, 0.2568, 0.2695, 0.6776, 0.3648, 0.6776, 0.3648, 0.7159, 0.2695, 0.7159, 0.1232, 0.635, 0.2182, 0.635, 0.2183, 0.6697, 0.1232, 0.6697, 0.1232, 0.323, 0.2181, 0.323, 0.218, 0.3577, 0.1232, 0.3577, 0.1232, 0.3577, 0.218, 0.3577, 0.2179, 0.3923, 0.1232, 0.3923, 0.1232, 0.3923, 0.2179, 0.3923, 0.2179, 0.427, 0.1232, 0.427, 0.1232, 0.427, 0.2179, 0.427, 0.2178, 0.4617, 0.1232, 0.4617, 0.1232, 0.4617, 0.2178, 0.4617, 0.2179, 0.4963, 0.1232, 0.4963, 0.1232, 0.4963, 0.2179, 0.4963, 0.2179, 0.531, 0.1232, 0.531, 0.1232, 0.531, 0.2179, 0.531, 0.218, 0.5657, 0.1232, 0.5657, 0.1232, 0.5657, 0.218, 0.5657, 0.2181, 0.6003, 0.1232, 0.6003, 0.1232, 0.6003, 0.2181, 0.6003, 0.2182, 0.635, 0.1232, 0.635, 0.37, 0.4578, 0.25, 0.49, 0.13, 0.4578, 0.04215, 0.37, 0.01, 0.25, 0.04215, 0.13, 0.13, 0.04215, 0.25, 0.01, 0.37, 0.04215, 0.4578, 0.13, 0.49, 0.25, 0.4578, 0.37, 0.1232, 0.2537, 0.2183, 0.2537, 0.2182, 0.2883, 0.1232, 0.2883, 0.75, 0.49, 0.87, 0.4578, 0.9578, 0.37, 0.99, 0.25, 0.9578, 0.13, 0.87, 0.04215, 0.75, 0.01, 0.63, 0.04215, 0.5422, 0.13, 0.51, 0.25, 0.5422, 0.37, 0.63, 0.4578, 0.1232, 0.2883, 0.2182, 0.2883, 0.2181, 0.323, 0.1232, 0.323, 0.2448, 0.6003, 0.3312, 0.6003, 0.3312, 0.635, 0.2448, 0.635, 0.2448, 0.5657, 0.3312, 0.5657, 0.3312, 0.6003, 0.2448, 0.6003, 0.2448, 0.531, 0.3312, 0.531, 0.3312, 0.5657, 0.2448, 0.5657, 0.2448, 0.4963, 0.3312, 0.4963, 0.3312, 0.531, 0.2448, 0.531, 0.2448, 0.4617, 0.3312, 0.4617, 0.3312, 0.4963, 0.2448, 0.4963, 0.2448, 0.427, 0.3312, 0.427, 0.3312, 0.4617, 0.2448, 0.4617, 0.2448, 0.3923, 0.3312, 0.3923, 0.3312, 0.427, 0.2448, 0.427, 0.2448, 0.3577, 0.3312, 0.3577, 0.3312, 0.3923, 0.2448, 0.3923, 0.2448, 0.323, 0.3312, 0.323, 0.3312, 0.3577, 0.2448, 0.3577, 0.2448, 0.2883, 0.3312, 0.2883, 0.3312, 0.323, 0.2448, 0.323, 0.2448, 0.2537, 0.3312, 0.2537, 0.3312, 0.2883, 0.2448, 0.2883, 0.2448, 0.635, 0.2448, 0.6697, 0.2183, 0.6697, 0.2182, 0.635, 0.2448, 0.6003, 0.2448, 0.635, 0.2182, 0.635, 0.2181, 0.6003, 0.2448, 0.5657, 0.2448, 0.6003, 0.2181, 0.6003, 0.218, 0.5657, 0.2448, 0.531, 0.2448, 0.5657, 0.218, 0.5657, 0.2179, 0.531, 0.2448, 0.4963, 0.2448, 0.531, 0.2179, 0.531, 0.2179, 0.4963, 0.2448, 0.4617, 0.2448, 0.4963, 0.2179, 0.4963, 0.2178, 0.4617, 0.2448, 0.427, 0.2448, 0.4617, 0.2178, 0.4617, 0.2179, 0.427, 0.2448, 0.3923, 0.2448, 0.427, 0.2179, 0.427, 0.2179, 0.3923, 0.2448, 0.3577, 0.2448, 0.3923, 0.2179, 0.3923, 0.218, 0.3577, 0.2448, 0.323, 0.2448, 0.3577, 0.218, 0.3577, 0.2181, 0.323, 0.2448, 0.2883, 0.2448, 0.323, 0.2181, 0.323, 0.2182, 0.2883, 0.2448, 0.2537, 0.2448, 0.2883, 0.2182, 0.2883, 0.2183, 0.2537, 0.2448, 0.635, 0.3312, 0.635, 0.3312, 0.6697, 0.2448, 0.6697, 0.0684, 0.9205, 0.1761, 0.9205, 0.1761, 0.9743, 0.0684, 0.9743, 0.2881, 0.9205, 0.3958, 0.9205, 0.3958, 0.9743, 0.2881, 0.9743, 0.0684, 0.8666, 0.1761, 0.8666, 0.1761, 0.9205, 0.0684, 0.9205, 0.1761, 0.8666, 0.2838, 0.8666, 0.2838, 0.9205, 0.1761, 0.9205, 0.0684, 0.8128, 0.1761, 0.8128, 0.1761, 0.8666, 0.0684, 0.8666, 0.1761, 0.8128, 0.2838, 0.8128, 0.2838, 0.8666, 0.1761, 0.8666, 0.0684, 0.7589, 0.1761, 0.7589, 0.1761, 0.8128, 0.0684, 0.8128, 0.1761, 0.7589, 0.2838, 0.7589, 0.2838, 0.8128, 0.1761, 0.8128, 0.0684, 0.7051, 0.1761, 0.7051, 0.1761, 0.7589, 0.0684, 0.7589, 0.1761, 0.7051, 0.2838, 0.7051, 0.2838, 0.7589, 0.1761, 0.7589, 0.0684, 0.6512, 0.1761, 0.6512, 0.1761, 0.7051, 0.0684, 0.7051, 0.1761, 0.6512, 0.2838, 0.6512, 0.2838, 0.7051, 0.1761, 0.7051, 0.1804, 0.5974, 0.2881, 0.5974, 0.2881, 0.6512, 0.1804, 0.6512, 0.1761, 0.5974, 0.2838, 0.5974, 0.2838, 0.6512, 0.1761, 0.6512, 0.1804, 0.5435, 0.2881, 0.5435, 0.2881, 0.5974, 0.1804, 0.5974, 0.1761, 0.5435, 0.2838, 0.5435, 0.2838, 0.5974, 0.1761, 0.5974, 0.0684, 0.4897, 0.1761, 0.4897, 0.1761, 0.5435, 0.0684, 0.5435, 0.1008, 0.001687, 0.1008, 0.1952, 0.00111, 0.1942, 0.001598, 0.0007105, 0.0684, 0.4358, 0.1761, 0.4358, 0.1761, 0.4897, 0.0684, 0.4897, 0.2015, 0.002175, 0.2015, 0.1947, 0.1008, 0.1952, 0.1008, 0.001687, 0.0684, 0.382, 0.1761, 0.382, 0.1761, 0.4358, 0.0684, 0.4358, 0.1761, 0.382, 0.2838, 0.382, 0.2838, 0.4358, 0.1761, 0.4358, 0.0684, 0.3281, 0.1761, 0.3281, 0.1761, 0.382, 0.0684, 0.382, 0.1761, 0.3281, 0.2838, 0.3281, 0.2838, 0.382, 0.1761, 0.382, 0.2051, 0.5318, 0.2649, 0.5157, 0.2878, 0.5553, 0.2051, 0.5775, 0.2649, 0.5157, 0.3087, 0.4719, 0.3483, 0.4948, 0.2878, 0.5553, 0.3087, 0.4719, 0.3247, 0.4121, 0.3705, 0.4121, 0.3483, 0.4948, 0.3247, 0.4121, 0.3087, 0.3523, 0.3483, 0.3294, 0.3705, 0.4121, 0.3087, 0.3523, 0.2649, 0.3085, 0.2878, 0.2689, 0.3483, 0.3294, 0.2649, 0.3085, 0.2051, 0.2925, 0.2051, 0.2467, 0.2878, 0.2689, 0.2051, 0.2925, 0.1453, 0.3085, 0.1224, 0.2689, 0.2051, 0.2467, 0.1453, 0.3085, 0.1015, 0.3523, 0.06184, 0.3294, 0.1224, 0.2689, 0.1015, 0.3523, 0.08544, 0.4121, 0.03968, 0.4121, 0.06184, 0.3294, 0.08544, 0.4121, 0.1015, 0.4719, 0.06184, 0.4948, 0.03968, 0.4121, 0.1015, 0.4719, 0.1453, 0.5157, 0.1224, 0.5553, 0.06184, 0.4948, 0.1453, 0.5157, 0.2051, 0.5318, 0.2051, 0.5775, 0.1224, 0.5553, 0.2838, 0.9205, 0.3754, 0.9205, 0.3754, 0.9743, 0.2838, 0.9743, 0.2838, 0.8666, 0.3754, 0.8666, 0.3754, 0.9205, 0.2838, 0.9205, 0.2838, 0.8128, 0.3754, 0.8128, 0.3754, 0.8666, 0.2838, 0.8666, 0.2838, 0.7589, 0.3754, 0.7589, 0.3754, 0.8128, 0.2838, 0.8128, 0.2838, 0.7051, 0.3754, 0.7051, 0.3754, 0.7589, 0.2838, 0.7589, 0.2838, 0.6512, 0.3754, 0.6512, 0.3754, 0.7051, 0.2838, 0.7051, 0.2838, 0.5974, 0.3754, 0.5974, 0.3754, 0.6512, 0.2838, 0.6512, 0.2838, 0.5435, 0.3754, 0.5435, 0.3754, 0.5974, 0.2838, 0.5974, 0.2838, 0.4897, 0.3754, 0.4897, 0.3754, 0.5435, 0.2838, 0.5435, 0.2838, 0.4358, 0.3754, 0.4358, 0.3754, 0.4897, 0.2838, 0.4897, 0.2838, 0.382, 0.3754, 0.382, 0.3754, 0.4358, 0.2838, 0.4358, 0.2838, 0.3281, 0.3754, 0.3281, 0.3754, 0.382, 0.2838, 0.382])
me_cylinder.materials.append(mat_material_001)
me_cylinder.update()

# ---- objects
ob_light = bpy.data.objects.new('Light', light_light)
ob_camera = bpy.data.objects.new('Camera', cam_camera)
ob_cylinder = bpy.data.objects.new('Cylinder', me_cylinder)
ob_empty = bpy.data.objects.new('Empty', None)

# ---- transforms, parenting, visibility, modifiers, constraints
ob_light.location = (4.076, 1.005, 5.904)
ob_light.rotation_euler = (0.6503, 0.05522, 1.866)
ob_light.lock_rotations_4d = False
ob_light.empty_display_type = 'ARROWS'
ob_light.color = (0.0, 0.0, 0.0, 0.0)
ob_light.lineart.crease_threshold = 0.0
ob_camera.parent = ob_empty
ob_camera.location = (1.174, -1.121, 0.8211)
ob_camera.rotation_euler = (1.117, -3.329e-06, 0.8097)
ob_camera.lock_rotations_4d = False
ob_camera.empty_display_type = 'ARROWS'
ob_camera.color = (0.0, 0.0, 0.0, 0.0)
ob_camera.display_type = 'WIRE'
ob_camera.lineart.crease_threshold = 0.0
ob_cylinder.location = (0.0, 0.0, 0.0)
ob_empty.location = (0.0, 0.0, 0.0)
ob_empty.rotation_euler = (0.0, 0.0, 5.775)

# ---- collection membership
col_collection.objects.link(ob_light)
col_collection.objects.link(ob_camera)
col_collection.objects.link(ob_cylinder)
col_collection.objects.link(ob_empty)

# ---- scene / render settings (as saved in the file)
scene.camera = ob_camera
scene.frame_start = 1; scene.frame_end = 100; scene.frame_set(92)
scene.render.engine = 'BLENDER_EEVEE_NEXT'
scene.cycles.sampling_pattern = 'TABULATED_SOBOL'
scene.cycles.use_light_tree = False
scene.view_settings.view_transform = 'Filmic'
bpy.context.view_layer.update()

